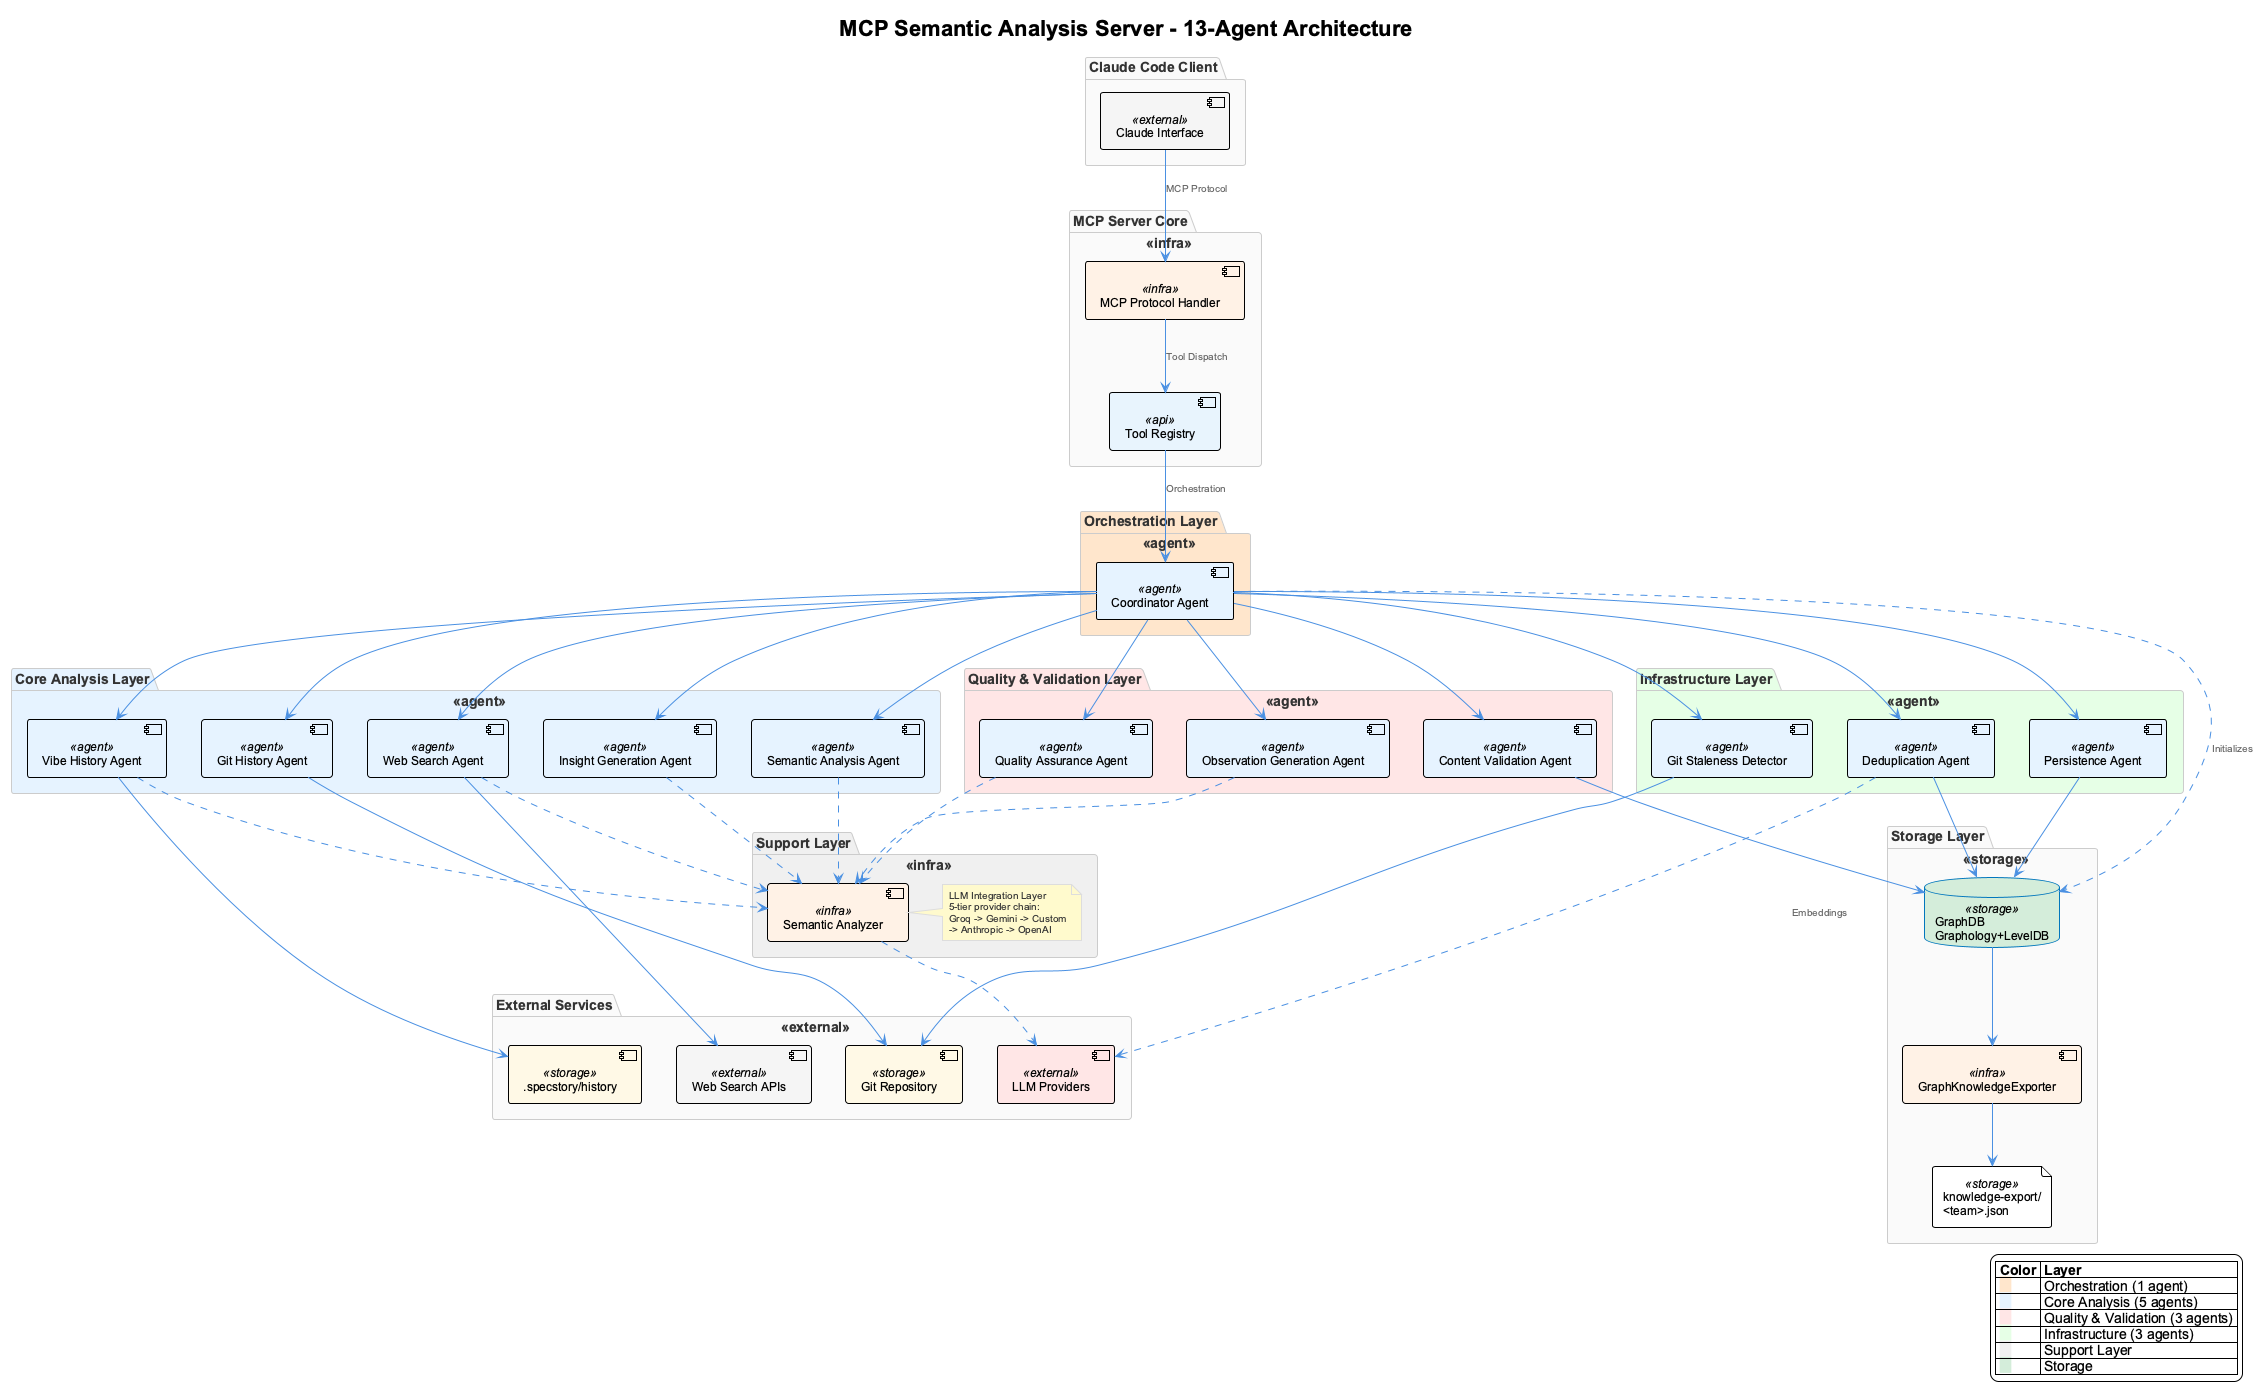

The diagram above was rendered by PlantUML. Its source (embedded in the PNG):
@startuml mcp-server-architecture
!include /Users/q284340/Agentic/coding/docs/puml/_standard-style.puml

title MCP Semantic Analysis Server - 13-Agent Architecture

package "Claude Code Client" {
  component [Claude Interface] as CLAUDE <<external>>
}

package "MCP Server Core" <<infra>> {
  component [MCP Protocol Handler] as MCP_HANDLER <<infra>>
  component [Tool Registry] as TOOL_REG <<api>>
}

package "Orchestration Layer" <<agent>> #FFE6CC {
  component [Coordinator Agent] as COORDINATOR <<agent>>
}

package "Core Analysis Layer" <<agent>> #E6F3FF {
  component [Git History Agent] as GIT <<agent>>
  component [Vibe History Agent] as VIBE <<agent>>
  component [Semantic Analysis Agent] as SEMANTIC <<agent>>
  component [Web Search Agent] as WEBSEARCH <<agent>>
  component [Insight Generation Agent] as INSIGHT <<agent>>
}

package "Quality & Validation Layer" <<agent>> #FFE6E6 {
  component [Quality Assurance Agent] as QA <<agent>>
  component [Content Validation Agent] as CONTENT <<agent>>
  component [Observation Generation Agent] as OBS <<agent>>
}

package "Infrastructure Layer" <<agent>> #E6FFE6 {
  component [Persistence Agent] as PERSIST <<agent>>
  component [Deduplication Agent] as DEDUP <<agent>>
  component [Git Staleness Detector] as STALE <<agent>>
}

package "Support Layer" <<infra>> #F0F0F0 {
  component [Semantic Analyzer] as ANALYZER <<infra>>
  note right of ANALYZER
    LLM Integration Layer
    5-tier provider chain:
    Groq -> Gemini -> Custom
    -> Anthropic -> OpenAI
  end note
}

package "Storage Layer" <<storage>> {
  database "GraphDB\nGraphology+LevelDB" as GRAPHDB <<storage>> #D4EDDA
  component [GraphKnowledgeExporter] as EXPORTER <<infra>>
  file "knowledge-export/\n<team>.json" as SHARED_JSON <<storage>>
}

package "External Services" <<external>> {
  cloud [LLM Providers] as LLM_CLOUD <<external>> #FFE6E6
  cloud [Web Search APIs] as WEB_API <<external>>
  database [Git Repository] as GIT_REPO <<storage>>
  database [.specstory/history] as VIBE_FILES <<storage>>
}

' Client to MCP
CLAUDE --> MCP_HANDLER : "MCP Protocol"
MCP_HANDLER --> TOOL_REG : "Tool Dispatch"
TOOL_REG --> COORDINATOR : "Orchestration"

' Coordinator orchestrates all agents
COORDINATOR --> GIT
COORDINATOR --> VIBE
COORDINATOR --> SEMANTIC
COORDINATOR --> WEBSEARCH
COORDINATOR --> INSIGHT
COORDINATOR --> OBS
COORDINATOR --> QA
COORDINATOR --> CONTENT
COORDINATOR --> PERSIST
COORDINATOR --> DEDUP
COORDINATOR --> STALE
COORDINATOR ..> GRAPHDB : "Initializes"

' LLM-enhanced agents use SemanticAnalyzer
VIBE ..> ANALYZER
SEMANTIC ..> ANALYZER
WEBSEARCH ..> ANALYZER
INSIGHT ..> ANALYZER
OBS ..> ANALYZER
QA ..> ANALYZER
ANALYZER ..> LLM_CLOUD

' External data sources
GIT --> GIT_REPO
VIBE --> VIBE_FILES
WEBSEARCH --> WEB_API

' Embeddings for deduplication
DEDUP ..> LLM_CLOUD : "Embeddings"

' Storage connections
PERSIST --> GRAPHDB
DEDUP --> GRAPHDB
CONTENT --> GRAPHDB
STALE --> GIT_REPO
GRAPHDB --> EXPORTER
EXPORTER --> SHARED_JSON

legend right
  |= Color |= Layer |
  | <back:#FFE6CC>   </back> | Orchestration (1 agent) |
  | <back:#E6F3FF>   </back> | Core Analysis (5 agents) |
  | <back:#FFE6E6>   </back> | Quality & Validation (3 agents) |
  | <back:#E6FFE6>   </back> | Infrastructure (3 agents) |
  | <back:#F0F0F0>   </back> | Support Layer |
  | <back:#D4EDDA>   </back> | Storage |
endlegend

@enduml